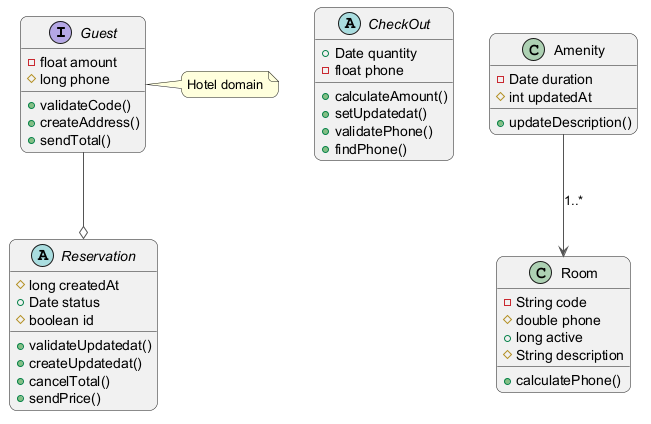

The diagram above was rendered by PlantUML. Its source (embedded in the PNG):
@startuml
skinparam backgroundColor #FFFFFF
skinparam roundCorner 15
skinparam ArrowColor #555555
interface Guest {
  -float amount
  #long phone
  +validateCode()
  +createAddress()
  +sendTotal()
}
abstract class CheckOut {
  +Date quantity
  -float phone
  +calculateAmount()
  +setUpdatedat()
  +validatePhone()
  +findPhone()
}
class Amenity {
  -Date duration
  #int updatedAt
  +updateDescription()
}
class Room {
  -String code
  #double phone
  +long active
  #String description
  +calculatePhone()
}
abstract class Reservation {
  #long createdAt
  +Date status
  #boolean id
  +validateUpdatedat()
  +createUpdatedat()
  +cancelTotal()
  +sendPrice()
}
Guest --o Reservation
Amenity --> Room : "1..*"
note right of Guest : Hotel domain
@enduml